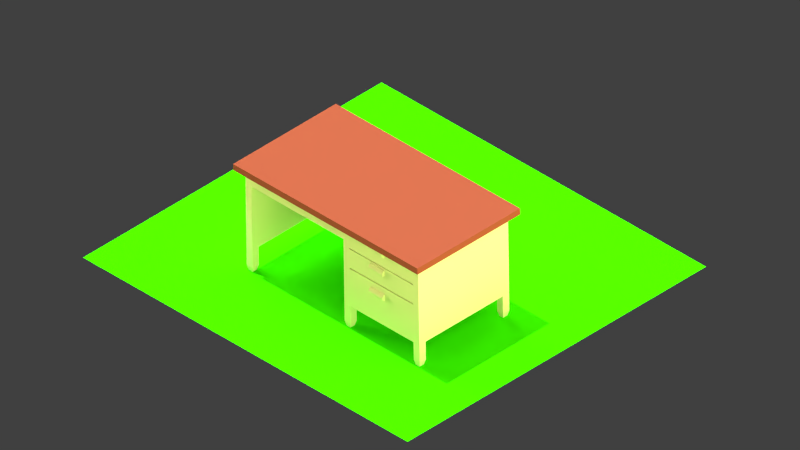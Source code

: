 # Source: Table.blend  (saved by Blender 2.74.0; exported with 4.5.12 LTS)
import bpy
from mathutils import Matrix  # noqa: F401  (used for matrix-valued properties, if any)

bpy.ops.wm.read_factory_settings(use_empty=True)
scene = bpy.context.scene
scene.name = 'Scene'

# ---- collections
col_collection_1 = bpy.data.collections.new('Collection 1'); scene.collection.children.link(col_collection_1)

# ---- materials (node trees are filled in below, after node groups)
mat_emission_right = bpy.data.materials.new('Emission Right')
mat_emission_right.alpha_threshold = 0.0
mat_emission_right.roughness = 0.5
mat_emission_left = bpy.data.materials.new('Emission Left')
mat_emission_left.alpha_threshold = 0.0
mat_emission_left.roughness = 0.5
mat_grass_new_001 = bpy.data.materials.new('Grass_New.001')
mat_grass_new_001.alpha_threshold = 0.0
mat_grass_new_001.roughness = 0.5
mat_material_005 = bpy.data.materials.new('Material.005')
mat_material_005.alpha_threshold = 0.0
mat_material_005.diffuse_color = (0.3185, 0.07909, 0.05091, 1.0)
mat_material_005.roughness = 0.5
mat_table_grey = bpy.data.materials.new('Table Grey')
mat_table_grey.alpha_threshold = 0.0
mat_table_grey.roughness = 0.5

# ---- material node trees
mat_emission_right.use_nodes = True; mat_emission_right.node_tree.nodes.clear()
_N = mat_emission_right.node_tree.nodes; _L = mat_emission_right.node_tree.links
n0 = _N.new('ShaderNodeOutputMaterial'); n0.name = 'Material Output'; n0.location = (300, 300)
n1 = _N.new('ShaderNodeEmission'); n1.name = 'Emission'; n1.location = (110, 300)
n1.inputs[0].default_value = (1.0, 0.9433, 0.3736, 1.0)
n1.inputs[1].default_value = 2.5
_L.new(n1.outputs[0], n0.inputs[0])
n0.is_active_output = True
mat_emission_left.use_nodes = True; mat_emission_left.node_tree.nodes.clear()
_N = mat_emission_left.node_tree.nodes; _L = mat_emission_left.node_tree.links
n0 = _N.new('ShaderNodeOutputMaterial'); n0.name = 'Material Output'; n0.location = (300, 300)
n1 = _N.new('ShaderNodeEmission'); n1.name = 'Emission'; n1.location = (110, 300)
n1.inputs[0].default_value = (1.0, 0.943, 0.374, 1.0)
n1.inputs[1].default_value = 12.0
_L.new(n1.outputs[0], n0.inputs[0])
n0.is_active_output = True
mat_grass_new_001.use_nodes = True; mat_grass_new_001.node_tree.nodes.clear()
_N = mat_grass_new_001.node_tree.nodes; _L = mat_grass_new_001.node_tree.links
n0 = _N.new('ShaderNodeOutputMaterial'); n0.name = 'Material Output'; n0.location = (300, 300)
n1 = _N.new('ShaderNodeBsdfDiffuse'); n1.name = 'Diffuse BSDF'; n1.location = (100, 300)
n1.inputs[0].default_value = (0.04028, 0.8, 0.0, 1.0)
_L.new(n1.outputs[0], n0.inputs[0])
n0.is_active_output = True
mat_table_grey.use_nodes = True; mat_table_grey.node_tree.nodes.clear()
_N = mat_table_grey.node_tree.nodes; _L = mat_table_grey.node_tree.links
n0 = _N.new('ShaderNodeOutputMaterial'); n0.name = 'Material Output'; n0.location = (300, 300)
n1 = _N.new('ShaderNodeBsdfDiffuse'); n1.name = 'Diffuse BSDF'; n1.location = (10, 300)
n1.inputs[0].default_value = (0.7702, 0.8, 0.4969, 1.0)
_L.new(n1.outputs[0], n0.inputs[0])
n0.is_active_output = True

# ---- world
world_world = bpy.data.worlds.new('World'); scene.world = world_world
world_world.color = (0.05088, 0.05088, 0.05088)
world_world.use_sun_shadow = False
world_world.sun_shadow_jitter_overblur = 0.0
world_world.cycles.sampling_method = 'MANUAL'
world_world.cycles.sample_map_resolution = 256

# ---- cameras
cam_camera_000 = bpy.data.cameras.new('Camera.000')
cam_camera_000.type = 'ORTHO'
cam_camera_000.clip_end = 100.0
cam_camera_000.lens = 35.0
cam_camera_000.sensor_width = 32.0
cam_camera_000.sensor_height = 18.0
cam_camera_000.ortho_scale = 14.3
cam_camera_000.display_size = 2.0
cam_camera_000.show_limits = True
cam_camera_000.show_mist = True
cam_camera_000.show_safe_areas = True
cam_camera_000.show_name = True
cam_camera_000.show_sensor = True
cam_camera_000.dof.focus_distance = 2.0

# ---- lights
light_sun = bpy.data.lights.new('Sun', 'SUN')
light_sun.transmission_factor = 0.0
light_sun.angle = 0.0
light_sun.energy = 1.0
light_sun.shadow_buffer_clip_start = 0.5
light_sun.shadow_cascade_max_distance = 1000.0
light_sun.cycles.use_multiple_importance_sampling = False
light_sun.use_nodes = True; light_sun.node_tree.nodes.clear()
_N = light_sun.node_tree.nodes; _L = light_sun.node_tree.links
n0 = _N.new('ShaderNodeOutputLight'); n0.name = 'Lamp Output'; n0.location = (300, 300)
n1 = _N.new('ShaderNodeAddShader'); n1.name = 'Add Shader'; n1.location = (110, 300)
n2 = _N.new('ShaderNodeEmission'); n2.name = 'Emission'; n2.location = (-80, 300)
n2.inputs[0].default_value = (0.8, 0.8, 0.8, 1.0)
n2.inputs[1].default_value = 5.0
n3 = _N.new('ShaderNodeVolumeAbsorption'); n3.name = 'Volume Absorption'; n3.location = (-80, 300)
n3.inputs[1].default_value = 10.0
_L.new(n1.outputs[0], n0.inputs[0])
_L.new(n2.outputs[0], n1.inputs[0])
_L.new(n3.outputs[0], n1.inputs[1])
n0.is_active_output = True

# ---- meshes
me_mesh_010 = bpy.data.meshes.new('Mesh.010')
me_mesh_010.from_pydata([(-24.32, 6.866, 23.33), (24.32, 6.866, 23.33), (-24.32, -6.866, -23.33), (24.32, -6.866, -23.33)], [], [(0, 1, 3, 2)])
me_mesh_010.materials.append(mat_emission_right)
me_mesh_010.use_remesh_preserve_volume = False
me_mesh_010.use_remesh_preserve_attributes = False
me_mesh_010.use_mirror_vertex_groups = False
me_mesh_010.update()
me_mesh_009 = bpy.data.meshes.new('Mesh.009')
me_mesh_009.from_pydata([(-24.32, 6.866, 23.33), (24.32, 6.866, 23.33), (-24.32, -6.866, -23.33), (24.32, -6.866, -23.33)], [], [(0, 1, 3, 2)])
me_mesh_009.materials.append(mat_emission_left)
me_mesh_009.use_remesh_preserve_volume = False
me_mesh_009.use_remesh_preserve_attributes = False
me_mesh_009.use_mirror_vertex_groups = False
me_mesh_009.update()
me_plane_001 = bpy.data.meshes.new('Plane.001')
me_plane_001.from_pydata([(-1.0, -1.444, 0.0), (1.247, -1.444, 0.0), (-1.0, 1.0, 0.0), (1.247, 1.0, 0.0)], [], [(0, 1, 3, 2)])
me_plane_001.materials.append(mat_grass_new_001)
me_plane_001.use_remesh_preserve_volume = False
me_plane_001.use_remesh_preserve_attributes = False
me_plane_001.use_mirror_vertex_groups = False
me_plane_001.update()
me_mesh_008 = bpy.data.meshes.new('Mesh.008')
me_mesh_008.from_pydata([(-24.32, 6.866, 23.33), (24.32, 6.866, 23.33), (-24.32, -6.866, -23.33), (24.32, -6.866, -23.33)], [], [(0, 1, 3, 2)])
me_mesh_008.materials.append(mat_emission_right)
me_mesh_008.use_remesh_preserve_volume = False
me_mesh_008.use_remesh_preserve_attributes = False
me_mesh_008.use_mirror_vertex_groups = False
me_mesh_008.update()
me_cube_031 = bpy.data.meshes.new('Cube.031')
me_cube_031.from_pydata([(-1.0, -1.795, 0.7974), (-1.0, -1.795, 0.9005), (-1.0, 1.795, 0.7974), (-1.0, 1.795, 0.9005), (1.0, -1.795, 0.7974), (1.0, -1.795, 0.9005), (1.0, 1.795, 0.7974), (1.0, 1.795, 0.9005), (-1.0, 0.0, 0.9005), (-1.0, 0.0, 0.7974), (1.0, 0.0, 0.9005), (1.0, 0.0, 0.7974), (-1.0, -0.8976, 0.7974), (1.0, -0.8976, 0.9005), (-1.0, -0.8976, 0.9005), (1.0, -0.8976, 0.7974), (0.0, 1.795, 0.9005), (0.0, 1.795, 0.7974), (0.0, -1.795, 0.9005), (0.0, -1.795, 0.7974), (0.0, 0.0, 0.9005), (0.0, 0.0, 0.7974), (0.0, -0.8976, 0.7974), (0.0, -0.8976, 0.9005), (-1.0, -1.346, 0.7974), (1.0, -1.346, 0.9005), (-1.0, -1.346, 0.9005), (1.0, -1.346, 0.7974), (0.0, -1.346, 0.9005), (0.0, -1.346, 0.7974), (-1.0, -1.571, 0.7974), (1.0, -1.571, 0.9005), (0.0, -1.571, 0.9005), (0.0, -1.571, 0.7974), (-1.0, -1.571, 0.9005), (1.0, -1.571, 0.7974), (-1.0, 0.8976, 0.9005), (1.0, 0.8976, 0.7974), (-1.0, 0.8976, 0.7974), (1.0, 0.8976, 0.9005), (0.0, 0.8976, 0.9005), (0.0, 0.8976, 0.7974), (-1.0, 1.346, 0.9005), (1.0, 1.346, 0.7974), (-1.0, 1.346, 0.7974), (1.0, 1.346, 0.9005), (0.0, 1.346, 0.9005), (0.0, 1.346, 0.7974), (-1.0, 1.571, 0.9005), (1.0, 1.571, 0.7974), (-1.0, 1.571, 0.7974), (1.0, 1.571, 0.9005), (0.0, 1.571, 0.9005), (0.0, 1.571, 0.7974), (-0.5, 1.795, 0.7974), (-0.5, -1.795, 0.9005), (-0.5, 0.0, 0.9005), (-0.5, -0.8976, 0.9005), (-0.5, 1.795, 0.9005), (-0.5, -1.795, 0.7974), (-0.5, 0.0, 0.7974), (-0.5, -0.8976, 0.7974), (-0.5, -1.346, 0.7974), (-0.5, -1.346, 0.9005), (-0.5, -1.571, 0.9005), (-0.5, -1.571, 0.7974), (-0.5, 0.8976, 0.7974), (-0.5, 0.8976, 0.9005), (-0.5, 1.346, 0.7974), (-0.5, 1.346, 0.9005), (-0.5, 1.571, 0.7974), (-0.5, 1.571, 0.9005), (-0.75, 1.795, 0.7974), (-0.75, -1.795, 0.9005), (-0.75, 0.0, 0.9005), (-0.75, -0.8976, 0.9005), (-0.75, -1.346, 0.9005), (-0.75, -1.571, 0.9005), (-0.75, 0.8976, 0.9005), (-0.75, 1.346, 0.9005), (-0.75, 1.571, 0.9005), (-0.75, 1.795, 0.9005), (-0.75, -1.795, 0.7974), (-0.75, 0.0, 0.7974), (-0.75, -0.8976, 0.7974), (-0.75, -1.346, 0.7974), (-0.75, -1.571, 0.7974), (-0.75, 0.8976, 0.7974), (-0.75, 1.346, 0.7974), (-0.75, 1.571, 0.7974), (0.5, 1.795, 0.9005), (0.5, -1.795, 0.7974), (0.5, 0.0, 0.7974), (0.5, -0.8976, 0.7974), (0.5, 1.795, 0.7974), (0.5, -1.795, 0.9005), (0.5, 0.0, 0.9005), (0.5, -0.8976, 0.9005), (0.5, -1.346, 0.9005), (0.5, -1.346, 0.7974), (0.5, -1.571, 0.7974), (0.5, -1.571, 0.9005), (0.5, 0.8976, 0.9005), (0.5, 0.8976, 0.7974), (0.5, 1.346, 0.9005), (0.5, 1.346, 0.7974), (0.5, 1.571, 0.9005), (0.5, 1.571, 0.7974), (0.75, 1.795, 0.9005), (0.75, -1.795, 0.7974), (0.75, 0.0, 0.7974), (0.75, -0.8976, 0.7974), (0.75, -1.346, 0.7974), (0.75, -1.571, 0.7974), (0.75, 0.8976, 0.7974), (0.75, 1.346, 0.7974), (0.75, 1.571, 0.7974), (0.75, 1.795, 0.7974), (0.75, -1.795, 0.9005), (0.75, 0.0, 0.9005), (0.75, -0.8976, 0.9005), (0.75, -1.346, 0.9005), (0.75, -1.571, 0.9005), (0.75, 0.8976, 0.9005), (0.75, 1.346, 0.9005), (0.75, 1.571, 0.9005), (-0.875, 1.795, 0.7974), (-0.875, -1.795, 0.9005), (-0.875, 0.0, 0.9005), (-0.875, -0.8976, 0.9005), (-0.875, -1.346, 0.9005), (-0.875, -1.571, 0.9005), (-0.875, 0.8976, 0.9005), (-0.875, 1.346, 0.9005), (-0.875, 1.571, 0.9005), (-0.875, 1.795, 0.9005), (-0.875, -1.795, 0.7974), (-0.875, 0.0, 0.5639), (-0.875, -0.8976, -0.5127), (-0.875, -1.346, -0.5127), (-0.875, -1.571, -0.5127), (-0.875, 0.8976, 0.5639), (-0.875, 1.346, 0.5639), (-0.875, 1.571, 0.7974), (0.875, 1.795, 0.9005), (0.875, -1.795, 0.7974), (0.875, 0.0, 0.7974), (0.875, -0.8976, 0.7974), (0.875, -1.346, 0.7974), (0.875, -1.571, 0.7974), (0.875, 0.8976, 0.7974), (0.875, 1.346, 0.7974), (0.875, 1.571, 0.7974), (0.875, 1.795, 0.7974), (0.875, -1.795, 0.9005), (0.875, 0.0, 0.9005), (0.875, -0.8976, 0.9005), (0.875, -1.346, 0.9005), (0.875, -1.571, 0.9005), (0.875, 0.8976, 0.9005), (0.875, 1.346, 0.9005), (0.875, 1.571, 0.9005), (-1.0, 1.683, 0.9005), (1.0, 1.683, 0.7974), (-1.0, 1.683, 0.7974), (1.0, 1.683, 0.9005), (0.0, 1.683, 0.9005), (0.0, 1.683, -0.5127), (-0.5, 1.683, -0.5127), (-0.5, 1.683, 0.9005), (-0.75, 1.683, -0.5127), (-0.75, 1.683, 0.9005), (0.5, 1.683, 0.9005), (0.5, 1.683, -0.5127), (0.75, 1.683, 0.9005), (0.75, 1.683, -0.5127), (-0.875, 1.683, 0.7974), (-0.875, 1.683, 0.9005), (0.875, 1.683, 0.9005), (0.875, 1.683, 0.7974), (-1.0, -1.683, 0.7974), (1.0, -1.683, 0.9005), (0.0, -1.683, 0.9005), (0.0, -1.683, 0.7974), (-1.0, -1.683, 0.9005), (1.0, -1.683, 0.7974), (-0.5, -1.683, 0.7974), (-0.5, -1.683, 0.9005), (-0.75, -1.683, 0.7974), (-0.75, -1.683, 0.9005), (0.5, -1.683, 0.9005), (0.5, -1.683, 0.7974), (0.75, -1.683, 0.9005), (0.75, -1.683, 0.7974), (-0.875, -1.683, 0.7974), (-0.875, -1.683, 0.9005), (0.875, -1.683, 0.9005), (0.875, -1.683, 0.7974), (-1.0, -0.4488, 0.9005), (1.0, -0.4488, 0.7974), (-1.0, -0.4488, 0.7974), (1.0, -0.4488, 0.9005), (0.0, -0.4488, 0.7974), (0.0, -0.4488, 0.9005), (-0.5, -0.4488, 0.7974), (-0.5, -0.4488, 0.9005), (-0.75, -0.4488, 0.7974), (-0.75, -0.4488, 0.9005), (0.5, -0.4488, 0.9005), (0.5, -0.4488, 0.7974), (0.75, -0.4488, 0.9005), (0.75, -0.4488, 0.7974), (-0.875, -0.4488, 0.7974), (-0.875, -0.4488, 0.9005), (0.875, -0.4488, 0.9005), (0.875, -0.4488, 0.7974), (-1.0, -0.2244, 0.9005), (1.0, -0.2244, 0.7974), (-1.0, -0.2244, 0.7974), (1.0, -0.2244, 0.9005), (0.0, -0.2244, 0.7974), (0.0, -0.2244, 0.9005), (-0.5, -0.2244, 0.7974), (-0.5, -0.2244, 0.9005), (-0.75, -0.2244, 0.7974), (-0.75, -0.2244, 0.9005), (0.5, -0.2244, 0.9005), (0.5, -0.2244, 0.7974), (0.75, -0.2244, 0.9005), (0.75, -0.2244, 0.7974), (-0.875, -0.2244, 0.7974), (-0.875, -0.2244, 0.9005), (0.875, -0.2244, 0.9005), (0.875, -0.2244, 0.7974), (-1.0, -0.3366, 0.7974), (1.0, -0.3366, 0.9005), (0.0, -0.3366, 0.7974), (0.0, -0.3366, 0.9005), (-0.5, -0.3366, 0.7974), (-0.5, -0.3366, 0.9005), (-0.75, -0.3366, 0.7974), (-0.75, -0.3366, 0.9005), (0.5, -0.3366, 0.9005), (0.5, -0.3366, 0.7974), (0.75, -0.3366, 0.9005), (0.75, -0.3366, 0.7974), (-0.875, -0.3366, 0.7974), (-0.875, -0.3366, 0.9005), (0.875, -0.3366, 0.9005), (0.875, -0.3366, 0.7974), (-1.0, -0.3366, 0.9005), (1.0, -0.3366, 0.7974), (-0.5, -1.571, -0.5127), (0.0, -1.571, -0.5127), (-0.5, 1.571, -0.5127), (0.0, 1.571, -0.5127), (-0.75, -1.571, -0.5127), (-0.75, 1.571, -0.5127), (-0.875, 1.571, -0.5127), (-0.75, -0.8976, -0.5127), (-0.75, -1.346, -0.5127), (-0.75, -0.4488, -0.5127), (0.5, -1.571, -0.5127), (0.5, 1.571, -0.5127), (0.75, -1.571, -0.5127), (0.75, 1.571, -0.5127), (0.75, 1.346, -0.5127), (0.75, 0.8976, -0.5127), (0.75, 0.0, -0.5127), (0.75, -1.346, -0.5127), (0.75, -0.8976, -0.5127), (0.75, -0.4488, -0.5127), (-0.875, -1.346, 0.7974), (-0.875, -1.571, 0.7974), (-0.875, 1.683, -0.5127), (-0.875, -0.4488, -0.5127), (-0.875, -0.8976, 0.7974), (0.875, 1.571, -0.5127), (0.875, 1.346, -0.5127), (0.875, 0.8976, -0.5127), (0.875, 0.0, -0.5127), (0.875, -1.346, -0.5127), (0.875, -1.571, -0.5127), (0.875, -0.8976, -0.5127), (0.875, -0.4488, -0.5127), (0.875, 1.683, -0.5127), (0.75, 1.683, 0.7974), (0.5, 1.683, 0.7974), (0.0, 1.683, 0.7974), (-0.75, 1.683, 0.7974), (-0.5, 1.683, 0.7974), (-0.875, -1.683, -0.5127), (0.875, -1.683, -0.5127), (0.75, -1.683, -0.5127), (0.5, -1.683, -0.5127), (0.0, -1.683, -0.5127), (-0.75, -1.683, -0.5127), (-0.5, -1.683, -0.5127), (-0.75, -0.3366, -0.5127), (0.75, -0.3366, -0.5127), (-0.875, -0.3366, -0.5127), (0.875, -0.3366, -0.5127), (0.75, -0.2244, -0.5127), (0.875, -0.2244, -0.5127), (0.5, -0.2244, -0.5127), (0.0, -0.2244, -0.5127), (-0.875, -0.2244, -0.5127), (-0.75, -0.2244, -0.5127), (-0.5, -0.2244, -0.5127), (-0.5, -0.3366, -0.5127), (0.0, -0.3366, -0.5127), (0.5, -0.3366, -0.5127), (-0.875, -1.571, -0.8119), (-0.75, -1.571, -0.8119), (-0.75, 1.683, -0.8119), (-0.75, 1.571, -0.8119), (0.75, 1.683, -0.8119), (0.75, 1.571, -0.8119), (0.75, -1.571, -0.8119), (0.875, -1.571, -0.8119), (0.875, 1.571, -0.8119), (-0.75, -1.683, -0.8119), (0.75, -1.683, -0.8119), (-0.75, -0.2244, -0.8119), (-0.75, -0.3366, -0.8119), (-0.875, -0.3366, -0.8119), (-0.875, 1.571, -0.8119), (-0.875, 1.683, -0.8119), (0.875, 1.683, -0.8119), (-0.875, -1.683, -0.8119), (0.875, -1.683, -0.8119), (-0.875, -0.2244, -0.8119), (-0.853, -1.593, -0.9005), (-0.772, -1.593, -0.9005), (-0.772, 1.661, -0.9005), (-0.772, 1.593, -0.9005), (0.772, 1.661, -0.9005), (0.772, 1.593, -0.9005), (0.772, -1.593, -0.9005), (0.853, -1.593, -0.9005), (0.853, 1.593, -0.9005), (-0.772, -1.661, -0.9005), (0.772, -1.661, -0.9005), (-0.772, -0.2464, -0.9005), (-0.772, -0.3146, -0.9005), (-0.853, -0.3146, -0.9005), (-0.853, 1.593, -0.9005), (-0.853, 1.661, -0.9005), (0.853, 1.661, -0.9005), (-0.853, -1.661, -0.9005), (0.853, -1.661, -0.9005), (-0.853, -0.2464, -0.9005), (-0.5, 1.571, 0.1423), (0.0, 1.571, 0.1423), (-0.75, 1.571, 0.1423), (-0.875, 1.571, 0.1423), (0.5, 1.571, 0.1423), (0.75, 1.571, 0.1423), (0.75, 1.346, 0.1423), (0.75, 0.8976, 0.1423), (0.75, 0.0, 0.1423), (-0.875, -1.346, 0.1423), (-0.875, -1.571, 0.1423), (-0.875, 1.683, 0.1423), (-0.875, -0.4488, 0.1423), (-0.8401, -0.8976, 0.1423), (0.875, 1.346, 0.1423), (0.875, 1.571, 0.1423), (0.875, 0.8976, 0.1423), (0.875, 0.0, 0.1423), (0.875, -1.571, 0.1423), (0.875, -1.346, 0.1423), (0.875, -0.8976, 0.1423), (0.875, -0.4488, 0.1423), (0.875, 1.683, 0.1423), (0.75, 1.683, 0.1423), (0.5, 1.683, 0.1423), (0.0, 1.683, 0.1423), (-0.75, 1.683, 0.1423), (-0.5, 1.683, 0.1423), (-0.875, -1.683, 0.1423), (0.875, -1.683, 0.1423), (0.75, -1.683, 0.1423), (0.5, -1.683, 0.1423), (0.0, -1.683, 0.1423), (-0.75, -1.683, 0.1423), (-0.5, -1.683, 0.1423), (-0.875, -0.3366, 0.1423), (0.875, -0.3366, 0.1423), (0.75, -0.2244, 0.1423), (0.875, -0.2244, 0.1423), (0.5, -0.2244, 0.1423), (0.0, -0.2244, 0.1423), (-0.75, -0.2244, 0.1423), (-0.875, -0.2244, 0.1423), (-0.5, -0.2244, 0.1423), (0.0, 1.571, 0.4698), (0.5, 1.571, 0.4698), (0.75, 1.571, 0.4698), (0.75, 1.346, 0.4698), (0.75, 0.8976, 0.4698), (0.75, 0.0, 0.4698), (-0.875, -1.571, 0.4698), (-0.8401, -0.8976, 0.4698), (0.875, 1.571, 0.4698), (0.875, -1.346, 0.4698), (0.875, -0.8976, 0.4698), (0.875, -0.4488, 0.4698), (0.875, 1.683, 0.4698), (0.75, 1.683, 0.4698), (0.5, 1.683, 0.4698), (0.0, 1.683, 0.4698), (-0.875, -1.683, 0.4698), (-0.75, -1.683, 0.4698), (-0.5, -1.683, 0.4698), (0.875, -0.3366, 0.4698), (0.75, -0.2244, 0.4698), (0.5, -0.2244, 0.4698), (0.0, -0.2244, 0.4698), (-0.875, -0.2244, 0.4698), (-0.5, 1.571, 0.4698), (-0.75, 1.571, 0.4698), (-0.875, 1.571, 0.4698), (-0.875, -1.346, 0.4698), (-0.875, 1.683, 0.4698), (-0.875, -0.4488, 0.4698), (0.875, 1.346, 0.4698), (0.875, 0.8976, 0.4698), (0.875, 0.0, 0.4698), (0.875, -1.571, 0.4698), (-0.75, 1.683, 0.4698), (-0.5, 1.683, 0.4698), (0.875, -1.683, 0.4698), (0.75, -1.683, 0.4698), (0.5, -1.683, 0.4698), (0.0, -1.683, 0.4698), (-0.875, -0.3366, 0.4698), (0.875, -0.2244, 0.4698), (-0.75, -0.2244, 0.4698), (-0.5, -0.2244, 0.4698), (-0.5, 1.571, -0.1852), (-0.75, 1.571, -0.1852), (-0.875, 1.571, -0.1852), (-0.875, -1.346, -0.1852), (-0.875, 1.683, -0.1852), (-0.875, -0.4488, -0.1852), (0.875, 1.346, -0.1852), (0.875, 0.8976, -0.1852), (0.875, 0.0, -0.1852), (0.875, -1.571, -0.1852), (-0.75, 1.683, -0.1852), (-0.5, 1.683, -0.1852), (0.875, -1.683, -0.1852), (0.75, -1.683, -0.1852), (0.5, -1.683, -0.1852), (0.0, -1.683, -0.1852), (-0.875, -0.3366, -0.1852), (0.875, -0.2244, -0.1852), (-0.75, -0.2244, -0.1852), (-0.5, -0.2244, -0.1852), (0.0, 1.571, -0.1852), (0.5, 1.571, -0.1852), (0.75, 1.571, -0.1852), (0.75, 1.346, -0.1852), (0.75, 0.8976, -0.1852), (0.75, 0.0, -0.1852), (-0.875, -1.571, -0.1852), (-0.875, -0.8976, -0.1852), (0.875, 1.571, -0.1852), (0.875, -1.346, -0.1852), (0.875, -0.8976, -0.1852), (0.875, -0.4488, -0.1852), (0.875, 1.683, -0.1852), (0.75, 1.683, -0.1852), (0.5, 1.683, -0.1852), (0.0, 1.683, -0.1852), (-0.875, -1.683, -0.1852), (-0.75, -1.683, -0.1852), (-0.5, -1.683, -0.1852), (0.875, -0.3366, -0.1852), (0.75, -0.2244, -0.1852), (0.5, -0.2244, -0.1852), (0.0, -0.2244, -0.1852), (-0.875, -0.2244, -0.1852), (-0.875, 1.571, 0.5639), (-0.75, 1.571, 0.5639), (-0.75, 0.8976, 0.5639), (-0.75, 0.0, 0.5639), (-0.75, 1.346, 0.5639), (-0.875, 1.346, 0.7974), (-0.875, 0.8976, 0.7974), (-0.875, 0.0, 0.7974), (-0.75, -0.2244, 0.5639), (-0.875, -0.2244, 0.5639), (0.0, 1.571, 0.1164), (0.5, 1.571, 0.1164), (0.75, 1.571, 0.1164), (0.75, 1.346, 0.1164), (0.75, 0.8976, 0.1164), (0.75, 0.0, 0.1164), (-0.875, -1.571, 0.1164), (-0.8401, -0.8976, 0.1164), (0.875, 1.571, 0.1164), (0.875, -1.346, 0.1164), (0.875, -0.8976, 0.1164), (0.875, -0.4488, 0.1164), (0.875, 1.683, 0.1164), (0.75, 1.683, 0.1164), (0.5, 1.683, 0.1164), (0.0, 1.683, 0.1164), (-0.875, -1.683, 0.1164), (-0.75, -1.683, 0.1164), (-0.5, -1.683, 0.1164), (0.875, -0.3366, 0.1164), (0.75, -0.2244, 0.1164), (0.5, -0.2244, 0.1164), (0.0, -0.2244, 0.1164), (-0.875, -0.2244, 0.1164), (-0.5, 1.571, 0.1164), (-0.75, 1.571, 0.1164), (-0.875, 1.571, 0.1164), (-0.875, -1.346, 0.1164), (-0.875, 1.683, 0.1164), (-0.875, -0.4488, 0.1164), (0.875, 1.346, 0.1164), (0.875, 0.8976, 0.1164), (0.875, 0.0, 0.1164), (0.875, -1.571, 0.1164), (-0.75, 1.683, 0.1164), (-0.5, 1.683, 0.1164), (0.875, -1.683, 0.1164), (0.75, -1.683, 0.1164), (0.5, -1.683, 0.1164), (0.0, -1.683, 0.1164), (-0.875, -0.3366, 0.1164), (0.875, -0.2244, 0.1164), (-0.75, -0.2244, 0.1164), (-0.5, -0.2244, 0.1164), (-0.5, 1.571, 0.4472), (-0.75, 1.571, 0.4472), (-0.875, 1.571, 0.4472), (-0.875, -1.346, 0.4472), (-0.875, 1.683, 0.4472), (-0.875, -0.4488, 0.4472), (0.875, 1.346, 0.4472), (0.875, 0.8976, 0.4472), (0.875, 0.0, 0.4472), (0.875, -1.571, 0.4472), (-0.75, 1.683, 0.4472), (-0.5, 1.683, 0.4472), (0.875, -1.683, 0.4472), (0.75, -1.683, 0.4472), (0.5, -1.683, 0.4472), (0.0, -1.683, 0.4472), (-0.875, -0.3366, 0.4472), (0.875, -0.2244, 0.4472), (-0.75, -0.2244, 0.4472), (-0.5, -0.2244, 0.4472), (0.0, 1.571, 0.4472), (0.5, 1.571, 0.4472), (0.75, 1.571, 0.4472), (0.75, 1.346, 0.4472), (0.75, 0.8976, 0.4472), (0.75, 0.0, 0.4472), (-0.875, -1.571, 0.4472), (-0.8401, -0.8976, 0.4472), (0.875, 1.571, 0.4472), (0.875, -1.346, 0.4472), (0.875, -0.8976, 0.4472), (0.875, -0.4488, 0.4472), (0.875, 1.683, 0.4472), (0.75, 1.683, 0.4472), (0.5, 1.683, 0.4472), (0.0, 1.683, 0.4472), (-0.875, -1.683, 0.4472), (-0.75, -1.683, 0.4472), (-0.5, -1.683, 0.4472), (0.875, -0.3366, 0.4472), (0.75, -0.2244, 0.4472), (0.5, -0.2244, 0.4472), (0.0, -0.2244, 0.4472), (-0.875, -0.2244, 0.4472), (0.0, 1.571, 0.773), (0.5, 1.571, 0.773), (0.75, 1.571, 0.773), (0.75, 1.346, 0.773), (0.75, 0.8976, 0.773), (0.75, 0.0, 0.773), (-0.875, -1.571, 0.762), (-0.8401, -0.8976, 0.762), (0.875, 1.571, 0.762), (0.875, -1.346, 0.762), (0.875, -0.8976, 0.762), (0.875, -0.4488, 0.762), (0.875, 1.683, 0.762), (0.75, 1.683, 0.762), (0.5, 1.683, 0.762), (0.0, 1.683, 0.762), (-0.875, -1.683, 0.762), (-0.75, -1.683, 0.762), (-0.5, -1.683, 0.762), (0.875, -0.3366, 0.762), (0.75, -0.2244, 0.773), (0.5, -0.2244, 0.773), (0.0, -0.2244, 0.773), (-0.875, -0.2244, 0.762), (-0.5, 1.571, 0.773), (-0.75, 1.571, 0.773), (-0.875, 1.571, 0.762), (-0.875, -1.346, 0.762), (-0.875, 1.683, 0.762), (-0.875, -0.4488, 0.762), (0.875, 1.346, 0.762), (0.875, 0.8976, 0.762), (0.875, 0.0, 0.762), (0.875, -1.571, 0.762), (-0.75, 1.683, 0.762), (-0.5, 1.683, 0.762), (0.875, -1.683, 0.762), (0.75, -1.683, 0.762), (0.5, -1.683, 0.762), (0.0, -1.683, 0.762), (-0.875, -0.3366, 0.762), (0.875, -0.2244, 0.762), (-0.75, -0.2244, 0.773), (-0.5, -0.2244, 0.773), (-0.8401, -1.571, 0.4472), (-0.8401, -1.571, 0.4698), (-0.8401, -0.4488, 0.4698), (-0.8401, -0.3366, 0.4698), (-0.8401, -1.346, 0.4698), (-0.875, -0.8976, 0.4698), (-0.8401, -0.3366, 0.4472), (-0.8401, -1.346, 0.4472), (-0.875, -0.8976, 0.4472), (-0.8401, -0.4488, 0.4472), (-0.8401, -1.571, 0.1164), (-0.8401, -1.571, 0.1423), (-0.8401, -0.4488, 0.1423), (-0.8401, -0.3366, 0.1423), (-0.8401, -1.346, 0.1423), (-0.875, -0.8976, 0.1423), (-0.8401, -0.3366, 0.1164), (-0.8401, -1.346, 0.1164), (-0.875, -0.8976, 0.1164), (-0.8401, -0.4488, 0.1164), (-0.8401, -1.346, 0.7974), (-0.8401, -1.571, 0.7974), (-0.8401, -0.4488, 0.7974), (-0.8401, -0.8976, 0.7974), (-0.8401, -0.3366, 0.7974), (-0.8401, -1.571, 0.762), (-0.8401, -0.3366, 0.762), (-0.8401, -0.4488, 0.762), (-0.8401, -1.346, 0.762), (-0.875, -0.8976, 0.762), (-0.5, 1.571, -0.4568), (-0.75, 1.571, -0.4568), (-0.875, 1.571, -0.4568), (-0.875, -1.346, -0.4568), (-0.875, 1.683, -0.4568), (-0.875, -0.4488, -0.4568), (0.875, 1.346, -0.4568), (0.875, 0.8976, -0.4568), (0.875, 0.0, -0.4568), (0.875, -1.571, -0.4568), (-0.75, 1.683, -0.4568), (-0.5, 1.683, -0.4568), (0.875, -1.683, -0.4568), (0.75, -1.683, -0.4568), (0.5, -1.683, -0.4568), (0.0, -1.683, -0.4568), (-0.875, -0.3366, -0.4568), (0.875, -0.2244, -0.4568), (-0.75, -0.2244, -0.4568), (-0.5, -0.2244, -0.4568), (0.0, 1.571, -0.4568), (0.5, 1.571, -0.4568), (0.75, 1.571, -0.4568), (0.75, 1.346, -0.4568), (0.75, 0.8976, -0.4568), (0.75, 0.0, -0.4568), (-0.875, -1.571, -0.4568), (-0.875, -0.8976, -0.4568), (0.875, 1.571, -0.4568), (0.875, -1.346, -0.4568), (0.875, -0.8976, -0.4568), (0.875, -0.4488, -0.4568), (0.875, 1.683, -0.4568), (0.75, 1.683, -0.4568), (0.5, 1.683, -0.4568), (0.0, 1.683, -0.4568), (-0.875, -1.683, -0.4568), (-0.75, -1.683, -0.4568), (-0.5, -1.683, -0.4568), (0.875, -0.3366, -0.4568), (0.75, -0.2244, -0.4568), (0.5, -0.2244, -0.4568), (0.0, -0.2244, -0.4568), (-0.875, -0.2244, -0.4568), (0.3356, 1.571, -0.5127), (0.3356, 1.346, -0.5127), (0.3356, 0.8976, -0.5127), (0.3356, 0.0, -0.5127), (0.3356, -0.2244, -0.5127), (0.3356, 1.571, -0.4568), (0.3356, -0.2244, -0.4568), (0.3356, 0.0, -0.4568), (0.3356, 0.8976, -0.4568), (0.3356, 1.346, -0.4568), (-0.9241, -1.019, -0.03382), (-0.9241, -0.7495, -0.03382), (-0.9231, -1.019, -0.04408), (-0.9231, -0.7495, -0.04408), (-0.9201, -1.019, -0.05395), (-0.9201, -0.7495, -0.05395), (-0.9152, -1.019, -0.06304), (-0.9152, -0.7495, -0.06304), (-0.9087, -1.019, -0.07101), (-0.9087, -0.7495, -0.07101), (-0.9007, -1.019, -0.07756), (-0.9007, -0.7495, -0.07756), (-0.8916, -1.019, -0.08242), (-0.8916, -0.7495, -0.08242), (-0.8818, -1.019, -0.08541), (-0.8818, -0.7495, -0.08541), (-0.8715, -1.019, -0.08642), (-0.8715, -0.7495, -0.08642), (-0.8612, -1.019, -0.08541), (-0.8612, -0.7495, -0.08541), (-0.8514, -1.019, -0.08242), (-0.8514, -0.7495, -0.08242), (-0.8423, -1.019, -0.07756), (-0.8423, -0.7495, -0.07756), (-0.8343, -1.019, -0.07101), (-0.8343, -0.7495, -0.07101), (-0.8278, -1.019, -0.06304), (-0.8278, -0.7495, -0.06304), (-0.8229, -1.019, -0.05395), (-0.8229, -0.7495, -0.05395), (-0.8199, -1.019, -0.04408), (-0.8199, -0.7495, -0.04408), (-0.8189, -1.019, -0.03382), (-0.8189, -0.7495, -0.03382), (-0.8199, -1.019, -0.02356), (-0.8199, -0.7495, -0.02356), (-0.8229, -1.019, -0.01369), (-0.8229, -0.7495, -0.01369), (-0.8278, -1.019, -0.004598), (-0.8278, -0.7495, -0.004598), (-0.8343, -1.019, 0.003373), (-0.8343, -0.7495, 0.003373), (-0.8423, -1.019, 0.009915), (-0.8423, -0.7495, 0.009915), (-0.8514, -1.019, 0.01478), (-0.8514, -0.7495, 0.01478), (-0.8612, -1.019, 0.01777), (-0.8612, -0.7495, 0.01777), (-0.8715, -1.019, 0.01878), (-0.8715, -0.7495, 0.01878), (-0.8818, -1.019, 0.01777), (-0.8818, -0.7495, 0.01777), (-0.8916, -1.019, 0.01478), (-0.8916, -0.7495, 0.01478), (-0.9007, -1.019, 0.009914), (-0.9007, -0.7495, 0.009914), (-0.9087, -1.019, 0.003373), (-0.9087, -0.7495, 0.003373), (-0.9152, -1.019, -0.004598), (-0.9152, -0.7495, -0.004598), (-0.9201, -1.019, -0.01369), (-0.9201, -0.7495, -0.01369), (-0.9231, -1.019, -0.02356), (-0.9231, -0.7495, -0.02356), (-0.9241, -1.019, 0.6862), (-0.9241, -0.7495, 0.6862), (-0.9231, -1.019, 0.6759), (-0.9231, -0.7495, 0.6759), (-0.9201, -1.019, 0.6661), (-0.9201, -0.7495, 0.6661), (-0.9152, -1.019, 0.657), (-0.9152, -0.7495, 0.657), (-0.9087, -1.019, 0.649), (-0.9087, -0.7495, 0.649), (-0.9007, -1.019, 0.6425), (-0.9007, -0.7495, 0.6425), (-0.8916, -1.019, 0.6376), (-0.8916, -0.7495, 0.6376), (-0.8818, -1.019, 0.6346), (-0.8818, -0.7495, 0.6346), (-0.8715, -1.019, 0.6336), (-0.8715, -0.7495, 0.6336), (-0.8612, -1.019, 0.6346), (-0.8612, -0.7495, 0.6346), (-0.8514, -1.019, 0.6376), (-0.8514, -0.7495, 0.6376), (-0.8423, -1.019, 0.6425), (-0.8423, -0.7495, 0.6425), (-0.8343, -1.019, 0.649), (-0.8343, -0.7495, 0.649), (-0.8278, -1.019, 0.657), (-0.8278, -0.7495, 0.657), (-0.8229, -1.019, 0.6661), (-0.8229, -0.7495, 0.6661), (-0.8199, -1.019, 0.6759), (-0.8199, -0.7495, 0.6759), (-0.8189, -1.019, 0.6862), (-0.8189, -0.7495, 0.6862), (-0.8199, -1.019, 0.6965), (-0.8199, -0.7495, 0.6965), (-0.8229, -1.019, 0.7063), (-0.8229, -0.7495, 0.7063), (-0.8278, -1.019, 0.7154), (-0.8278, -0.7495, 0.7154), (-0.8343, -1.019, 0.7234), (-0.8343, -0.7495, 0.7234), (-0.8423, -1.019, 0.7299), (-0.8423, -0.7495, 0.7299), (-0.8514, -1.019, 0.7348), (-0.8514, -0.7495, 0.7348), (-0.8612, -1.019, 0.7378), (-0.8612, -0.7495, 0.7378), (-0.8715, -1.019, 0.7388), (-0.8715, -0.7495, 0.7388), (-0.8818, -1.019, 0.7378), (-0.8818, -0.7495, 0.7378), (-0.8916, -1.019, 0.7348), (-0.8916, -0.7495, 0.7348), (-0.9007, -1.019, 0.7299), (-0.9007, -0.7495, 0.7299), (-0.9087, -1.019, 0.7234), (-0.9087, -0.7495, 0.7234), (-0.9152, -1.019, 0.7154), (-0.9152, -0.7495, 0.7154), (-0.9201, -1.019, 0.7063), (-0.9201, -0.7495, 0.7063), (-0.9231, -1.019, 0.6965), (-0.9231, -0.7495, 0.6965), (-0.9241, -1.019, 0.3688), (-0.9241, -0.7495, 0.3688), (-0.9231, -1.019, 0.3586), (-0.9231, -0.7495, 0.3586), (-0.9201, -1.019, 0.3487), (-0.9201, -0.7495, 0.3487), (-0.9152, -1.019, 0.3396), (-0.9152, -0.7495, 0.3396), (-0.9087, -1.019, 0.3316), (-0.9087, -0.7495, 0.3316), (-0.9007, -1.019, 0.3251), (-0.9007, -0.7495, 0.3251), (-0.8916, -1.019, 0.3202), (-0.8916, -0.7495, 0.3202), (-0.8818, -1.019, 0.3172), (-0.8818, -0.7495, 0.3172), (-0.8715, -1.019, 0.3162), (-0.8715, -0.7495, 0.3162), (-0.8612, -1.019, 0.3172), (-0.8612, -0.7495, 0.3172), (-0.8514, -1.019, 0.3202), (-0.8514, -0.7495, 0.3202), (-0.8423, -1.019, 0.3251), (-0.8423, -0.7495, 0.3251), (-0.8343, -1.019, 0.3316), (-0.8343, -0.7495, 0.3316), (-0.8278, -1.019, 0.3396), (-0.8278, -0.7495, 0.3396), (-0.8229, -1.019, 0.3487), (-0.8229, -0.7495, 0.3487), (-0.8199, -1.019, 0.3586), (-0.8199, -0.7495, 0.3586), (-0.8189, -1.019, 0.3688), (-0.8189, -0.7495, 0.3688), (-0.8199, -1.019, 0.3791), (-0.8199, -0.7495, 0.3791), (-0.8229, -1.019, 0.389), (-0.8229, -0.7495, 0.389), (-0.8278, -1.019, 0.398), (-0.8278, -0.7495, 0.398), (-0.8343, -1.019, 0.406), (-0.8343, -0.7495, 0.406), (-0.8423, -1.019, 0.4126), (-0.8423, -0.7495, 0.4126), (-0.8514, -1.019, 0.4174), (-0.8514, -0.7495, 0.4174), (-0.8612, -1.019, 0.4204), (-0.8612, -0.7495, 0.4204), (-0.8715, -1.019, 0.4214), (-0.8715, -0.7495, 0.4214), (-0.8818, -1.019, 0.4204), (-0.8818, -0.7495, 0.4204), (-0.8916, -1.019, 0.4174), (-0.8916, -0.7495, 0.4174), (-0.9007, -1.019, 0.4126), (-0.9007, -0.7495, 0.4126), (-0.9087, -1.019, 0.406), (-0.9087, -0.7495, 0.406), (-0.9152, -1.019, 0.398), (-0.9152, -0.7495, 0.398), (-0.9201, -1.019, 0.389), (-0.9201, -0.7495, 0.389), (-0.9231, -1.019, 0.3791), (-0.9231, -0.7495, 0.3791)], [], [(162, 3, 2, 164), (144, 7, 6, 153), (181, 5, 4, 185), (127, 1, 0, 136), (179, 153, 6, 163), (177, 135, 3, 162), (231, 128, 8, 216), (233, 146, 11, 217), (39, 10, 11, 37), (216, 8, 9, 218), (26, 14, 12, 24), (148, 147, 15, 27), (130, 129, 14, 26), (201, 13, 15, 199), (98, 97, 23, 28), (62, 61, 22, 29), (222, 60, 21, 220), (226, 96, 20, 221), (172, 90, 16, 166), (290, 54, 17, 288), (95, 18, 19, 91), (58, 16, 17, 54), (65, 62, 29, 33), (101, 98, 28, 32), (131, 130, 26, 34), (149, 148, 27, 35), (34, 26, 24, 30), (13, 25, 27, 15), (184, 34, 30, 180), (197, 149, 35, 185), (195, 131, 34, 184), (190, 101, 32, 182), (297, 252, 253, 295), (25, 31, 35, 27), (60, 66, 41, 21), (96, 102, 40, 20), (45, 39, 37, 43), (128, 132, 36, 8), (146, 150, 37, 11), (8, 36, 38, 9), (51, 45, 43, 49), (66, 68, 47, 41), (102, 104, 46, 40), (132, 133, 42, 36), (150, 151, 43, 37), (36, 42, 44, 38), (165, 51, 49, 163), (68, 70, 53, 47), (104, 106, 52, 46), (133, 134, 48, 42), (151, 152, 49, 43), (42, 48, 50, 44), (46, 52, 71, 69), (88, 89, 70, 68), (40, 46, 69, 67), (87, 88, 68, 66), (20, 40, 67, 56), (83, 87, 66, 60), (296, 256, 252, 297), (182, 32, 64, 187), (32, 28, 63, 64), (86, 85, 62, 65), (81, 58, 54, 72), (289, 72, 54, 290), (224, 83, 60, 222), (85, 84, 61, 62), (28, 23, 57, 63), (221, 20, 56, 223), (166, 16, 58, 169), (18, 55, 59, 19), (139, 138, 259, 260), (493, 137, 487, 492), (176, 126, 72, 289), (135, 81, 72, 126), (140, 139, 260, 256), (349, 332, 333, 341), (137, 141, 486, 487), (141, 142, 488, 486), (142, 484, 485, 488), (69, 71, 80, 79), (67, 69, 79, 78), (56, 67, 78, 74), (187, 64, 77, 189), (64, 63, 76, 77), (63, 57, 75, 76), (223, 56, 74, 225), (169, 58, 81, 171), (55, 73, 82, 59), (47, 53, 107, 105), (124, 125, 106, 104), (41, 47, 105, 103), (123, 124, 104, 102), (21, 41, 103, 92), (119, 123, 102, 96), (192, 122, 101, 190), (295, 253, 262, 294), (33, 29, 99, 100), (122, 121, 98, 101), (118, 95, 91, 109), (174, 108, 90, 172), (228, 119, 96, 226), (121, 120, 97, 98), (29, 22, 93, 99), (220, 21, 92, 227), (288, 17, 94, 287), (16, 90, 94, 17), (157, 156, 120, 121), (232, 155, 119, 228), (178, 144, 108, 174), (154, 118, 109, 145), (158, 157, 121, 122), (196, 158, 122, 192), (155, 159, 123, 119), (159, 160, 124, 123), (160, 161, 125, 124), (105, 107, 116, 115), (103, 105, 115, 114), (92, 103, 114, 110), (294, 262, 264, 293), (100, 99, 112, 113), (99, 93, 111, 112), (227, 92, 110, 229), (287, 94, 117, 286), (90, 108, 117, 94), (44, 50, 143, 489), (38, 44, 489, 490), (9, 38, 490, 491), (180, 30, 273, 194), (30, 24, 272, 273), (3, 135, 126, 2), (164, 2, 126, 176), (218, 9, 491, 230), (24, 12, 276, 272), (79, 80, 134, 133), (78, 79, 133, 132), (74, 78, 132, 128), (189, 77, 131, 195), (77, 76, 130, 131), (76, 75, 129, 130), (225, 74, 128, 231), (171, 81, 135, 177), (73, 127, 136, 82), (45, 51, 161, 160), (39, 45, 160, 159), (10, 39, 159, 155), (181, 31, 158, 196), (31, 25, 157, 158), (5, 154, 145, 4), (165, 7, 144, 178), (219, 10, 155, 232), (25, 13, 156, 157), (266, 265, 277, 278), (267, 266, 278, 279), (268, 267, 279, 280), (342, 338, 339, 350), (264, 269, 281, 282), (269, 270, 283, 281), (302, 268, 280, 303), (286, 117, 153, 179), (108, 144, 153, 117), (337, 336, 348, 340), (51, 165, 178, 161), (80, 171, 177, 134), (50, 164, 176, 143), (263, 173, 175, 265), (161, 178, 174, 125), (255, 167, 173, 263), (125, 174, 172, 106), (71, 169, 171, 80), (346, 347, 334, 335), (52, 166, 169, 71), (257, 170, 168, 254), (7, 165, 163, 6), (254, 168, 167, 255), (106, 172, 166, 52), (134, 177, 162, 48), (152, 179, 163, 49), (48, 162, 164, 50), (109, 193, 197, 145), (5, 181, 196, 154), (73, 189, 195, 127), (0, 180, 194, 136), (91, 191, 193, 109), (154, 196, 192, 118), (19, 183, 191, 91), (118, 192, 190, 95), (55, 187, 189, 73), (136, 194, 188, 82), (18, 182, 187, 55), (82, 188, 186, 59), (59, 186, 183, 19), (95, 190, 182, 18), (127, 195, 184, 1), (145, 197, 185, 4), (1, 184, 180, 0), (31, 181, 185, 35), (270, 271, 284, 283), (13, 201, 214, 156), (75, 207, 213, 129), (12, 200, 212, 276), (93, 209, 211, 111), (156, 214, 210, 120), (22, 202, 209, 93), (120, 210, 208, 97), (57, 205, 207, 75), (138, 275, 261, 259), (23, 203, 205, 57), (84, 206, 204, 61), (97, 208, 203, 23), (61, 204, 202, 22), (235, 201, 199, 251), (14, 198, 200, 12), (147, 215, 199, 15), (129, 213, 198, 14), (10, 219, 217, 11), (299, 302, 303, 301), (235, 219, 232, 248), (241, 225, 231, 247), (234, 218, 230, 246), (311, 304, 302, 299), (248, 232, 228, 244), (310, 305, 304, 311), (244, 228, 226, 242), (239, 223, 225, 241), (345, 351, 343, 344), (237, 221, 223, 239), (298, 307, 308, 309), (242, 226, 221, 237), (309, 308, 305, 310), (250, 216, 218, 234), (249, 233, 217, 251), (247, 231, 216, 250), (213, 247, 250, 198), (215, 249, 251, 199), (198, 250, 234, 200), (204, 238, 236, 202), (208, 242, 237, 203), (206, 240, 238, 204), (203, 237, 239, 205), (275, 300, 298, 261), (205, 239, 241, 207), (210, 244, 242, 208), (202, 236, 243, 209), (214, 248, 244, 210), (209, 243, 245, 211), (200, 234, 246, 212), (207, 241, 247, 213), (201, 235, 248, 214), (271, 299, 301, 284), (219, 235, 251, 217), (253, 252, 65, 33), (606, 582, 53, 70), (252, 256, 86, 65), (607, 606, 70, 89), (608, 607, 89, 143), (260, 259, 84, 85), (259, 261, 206, 84), (256, 260, 85, 86), (262, 253, 33, 100), (582, 583, 107, 53), (264, 262, 100, 113), (583, 584, 116, 107), (584, 585, 115, 116), (585, 586, 114, 115), (586, 587, 110, 114), (269, 264, 113, 112), (270, 269, 112, 111), (271, 270, 111, 211), (654, 651, 647, 646), (610, 608, 143, 176), (653, 589, 649, 648), (589, 654, 646, 649), (612, 590, 152, 151), (613, 612, 151, 150), (614, 613, 150, 146), (615, 591, 148, 149), (591, 592, 147, 148), (592, 593, 215, 147), (590, 594, 179, 152), (594, 595, 286, 179), (595, 596, 287, 286), (596, 597, 288, 287), (616, 610, 176, 289), (617, 616, 289, 290), (597, 617, 290, 288), (588, 598, 194, 273), (618, 615, 149, 197), (619, 618, 197, 193), (620, 619, 193, 191), (621, 620, 191, 183), (598, 599, 188, 194), (599, 600, 186, 188), (600, 621, 183, 186), (261, 298, 240, 206), (299, 271, 211, 245), (652, 653, 648, 650), (593, 601, 249, 215), (587, 602, 229, 110), (623, 614, 146, 233), (602, 603, 227, 229), (603, 604, 220, 227), (624, 605, 230, 224), (625, 624, 224, 222), (604, 625, 222, 220), (605, 622, 246, 230), (601, 623, 233, 249), (309, 310, 236, 238), (298, 309, 238, 240), (310, 311, 243, 236), (311, 299, 245, 243), (313, 312, 140, 256), (315, 314, 170, 257), (316, 317, 265, 175), (319, 318, 264, 282), (317, 320, 277, 265), (321, 313, 256, 296), (318, 322, 293, 264), (324, 323, 307, 298), (325, 324, 298, 300), (326, 315, 257, 258), (327, 326, 258, 274), (320, 328, 285, 277), (328, 316, 175, 285), (314, 327, 274, 170), (312, 329, 291, 140), (330, 319, 282, 292), (322, 330, 292, 293), (329, 321, 296, 291), (323, 331, 306, 307), (331, 325, 300, 306), (333, 332, 312, 313), (335, 334, 314, 315), (336, 337, 317, 316), (339, 338, 318, 319), (337, 340, 320, 317), (341, 333, 313, 321), (338, 342, 322, 318), (344, 343, 323, 324), (345, 344, 324, 325), (346, 335, 315, 326), (347, 346, 326, 327), (340, 348, 328, 320), (348, 336, 316, 328), (334, 347, 327, 314), (332, 349, 329, 312), (350, 339, 319, 330), (342, 350, 330, 322), (349, 341, 321, 329), (343, 351, 331, 323), (351, 345, 325, 331), (513, 535, 390, 388), (517, 534, 387, 394), (516, 537, 395, 392), (537, 536, 393, 395), (536, 517, 394, 393), (515, 516, 392, 391), (514, 515, 391, 389), (535, 526, 369, 390), (499, 514, 389, 360), (505, 513, 388, 373), (642, 645, 638, 639), (512, 533, 384, 386), (511, 512, 386, 385), (510, 511, 385, 380), (533, 532, 383, 384), (532, 531, 382, 383), (531, 530, 381, 382), (530, 527, 370, 381), (500, 510, 380, 362), (509, 529, 379, 377), (529, 528, 378, 379), (528, 522, 363, 378), (508, 509, 377, 376), (507, 508, 376, 375), (506, 507, 375, 374), (502, 506, 374, 367), (504, 505, 373, 372), (503, 504, 372, 371), (527, 503, 371, 370), (526, 525, 368, 369), (525, 524, 366, 368), (524, 502, 367, 366), (501, 643, 640, 365), (645, 501, 365, 638), (522, 520, 355, 363), (643, 636, 637, 640), (498, 499, 360, 359), (497, 498, 359, 358), (496, 497, 358, 357), (495, 496, 357, 356), (494, 495, 356, 353), (520, 519, 354, 355), (519, 518, 352, 354), (518, 494, 353, 352), (577, 555, 437, 415), (581, 554, 436, 419), (580, 557, 439, 418), (557, 556, 438, 439), (556, 581, 419, 438), (579, 580, 418, 417), (578, 579, 417, 416), (555, 546, 428, 437), (563, 578, 416, 401), (569, 577, 415, 407), (632, 635, 628, 629), (576, 553, 435, 414), (575, 576, 414, 413), (574, 575, 413, 412), (553, 552, 434, 435), (552, 551, 433, 434), (551, 550, 432, 433), (550, 547, 429, 432), (564, 574, 412, 402), (573, 549, 431, 411), (549, 548, 430, 431), (548, 542, 424, 430), (572, 573, 411, 410), (571, 572, 410, 409), (570, 571, 409, 408), (566, 570, 408, 404), (568, 569, 407, 406), (567, 568, 406, 405), (547, 567, 405, 429), (546, 545, 427, 428), (545, 544, 426, 427), (544, 566, 404, 426), (565, 633, 630, 403), (635, 565, 403, 628), (542, 540, 422, 424), (633, 626, 627, 630), (562, 563, 401, 400), (561, 562, 400, 399), (560, 561, 399, 398), (559, 560, 398, 397), (558, 559, 397, 396), (540, 539, 421, 422), (539, 538, 420, 421), (538, 558, 396, 420), (656, 676, 460, 440), (657, 656, 440, 441), (658, 657, 441, 442), (676, 677, 461, 460), (677, 678, 462, 461), (678, 679, 463, 462), (679, 680, 464, 463), (680, 681, 465, 464), (659, 682, 466, 443), (660, 658, 442, 444), (661, 683, 467, 445), (683, 659, 443, 467), (662, 684, 468, 446), (663, 662, 446, 447), (664, 663, 447, 448), (665, 685, 469, 449), (685, 686, 470, 469), (686, 687, 471, 470), (684, 688, 472, 468), (688, 689, 473, 472), (689, 690, 474, 473), (690, 691, 475, 474), (666, 660, 444, 450), (667, 666, 450, 451), (691, 667, 451, 475), (682, 692, 476, 466), (668, 665, 449, 452), (669, 668, 452, 453), (670, 669, 453, 454), (671, 670, 454, 455), (692, 693, 477, 476), (693, 694, 478, 477), (694, 671, 455, 478), (672, 661, 445, 456), (687, 695, 479, 471), (681, 696, 480, 465), (673, 664, 448, 457), (696, 697, 481, 480), (697, 698, 482, 481), (674, 699, 483, 458), (675, 674, 458, 459), (698, 675, 459, 482), (699, 672, 456, 483), (695, 673, 457, 479), (485, 484, 143, 89), (487, 486, 87, 83), (486, 488, 88, 87), (488, 485, 89, 88), (484, 142, 489, 143), (142, 141, 490, 489), (141, 137, 491, 490), (492, 487, 83, 224), (137, 493, 230, 491), (493, 492, 224, 230), (440, 460, 494, 518), (441, 440, 518, 519), (442, 441, 519, 520), (460, 461, 495, 494), (461, 462, 496, 495), (462, 463, 497, 496), (463, 464, 498, 497), (464, 465, 499, 498), (443, 466, 500, 521), (444, 442, 520, 522), (445, 467, 644, 523), (467, 443, 521, 644), (446, 468, 502, 524), (447, 446, 524, 525), (448, 447, 525, 526), (449, 469, 503, 527), (469, 470, 504, 503), (470, 471, 505, 504), (468, 472, 506, 502), (472, 473, 507, 506), (473, 474, 508, 507), (474, 475, 509, 508), (450, 444, 522, 528), (451, 450, 528, 529), (475, 451, 529, 509), (466, 476, 510, 500), (452, 449, 527, 530), (453, 452, 530, 531), (454, 453, 531, 532), (455, 454, 532, 533), (476, 477, 511, 510), (477, 478, 512, 511), (478, 455, 533, 512), (456, 445, 523, 534), (471, 479, 513, 505), (465, 480, 514, 499), (457, 448, 526, 535), (480, 481, 515, 514), (481, 482, 516, 515), (458, 483, 517, 536), (459, 458, 536, 537), (482, 459, 537, 516), (483, 456, 534, 517), (479, 457, 535, 513), (352, 353, 558, 538), (354, 352, 538, 539), (355, 354, 539, 540), (353, 356, 559, 558), (356, 357, 560, 559), (357, 358, 561, 560), (358, 359, 562, 561), (359, 360, 563, 562), (361, 362, 564, 541), (363, 355, 540, 542), (364, 641, 634, 543), (641, 361, 541, 634), (366, 367, 566, 544), (368, 366, 544, 545), (369, 368, 545, 546), (370, 371, 567, 547), (371, 372, 568, 567), (372, 373, 569, 568), (367, 374, 570, 566), (374, 375, 571, 570), (375, 376, 572, 571), (376, 377, 573, 572), (378, 363, 542, 548), (379, 378, 548, 549), (377, 379, 549, 573), (362, 380, 574, 564), (381, 370, 547, 550), (382, 381, 550, 551), (383, 382, 551, 552), (384, 383, 552, 553), (380, 385, 575, 574), (385, 386, 576, 575), (386, 384, 553, 576), (387, 364, 543, 554), (373, 388, 577, 569), (360, 389, 578, 563), (390, 369, 546, 555), (389, 391, 579, 578), (391, 392, 580, 579), (393, 394, 581, 556), (395, 393, 556, 557), (392, 395, 557, 580), (394, 387, 554, 581), (388, 390, 555, 577), (415, 437, 623, 601), (419, 436, 622, 605), (418, 439, 625, 604), (439, 438, 624, 625), (438, 419, 605, 624), (417, 418, 604, 603), (416, 417, 603, 602), (437, 428, 614, 623), (401, 416, 602, 587), (407, 415, 601, 593), (436, 425, 611, 622), (414, 435, 621, 600), (413, 414, 600, 599), (412, 413, 599, 598), (435, 434, 620, 621), (434, 433, 619, 620), (433, 432, 618, 619), (432, 429, 615, 618), (402, 412, 598, 588), (411, 431, 617, 597), (431, 430, 616, 617), (430, 424, 610, 616), (410, 411, 597, 596), (409, 410, 596, 595), (408, 409, 595, 594), (404, 408, 594, 590), (406, 407, 593, 592), (405, 406, 592, 591), (429, 405, 591, 615), (428, 427, 613, 614), (427, 426, 612, 613), (426, 404, 590, 612), (631, 423, 609, 655), (425, 631, 655, 611), (424, 422, 608, 610), (423, 402, 588, 609), (400, 401, 587, 586), (399, 400, 586, 585), (398, 399, 585, 584), (397, 398, 584, 583), (396, 397, 583, 582), (422, 421, 607, 608), (421, 420, 606, 607), (420, 396, 582, 606), (627, 626, 564, 402), (629, 628, 425, 436), (403, 630, 423, 631), (628, 403, 631, 425), (630, 627, 402, 423), (632, 629, 436, 554), (626, 633, 541, 564), (565, 635, 543, 634), (633, 565, 634, 541), (635, 632, 554, 543), (637, 636, 500, 362), (639, 638, 364, 387), (365, 640, 361, 641), (638, 365, 641, 364), (640, 637, 362, 361), (642, 639, 387, 534), (636, 643, 521, 500), (501, 645, 523, 644), (643, 501, 644, 521), (645, 642, 534, 523), (646, 647, 273, 272), (648, 649, 276, 212), (649, 646, 272, 276), (650, 648, 212, 246), (647, 651, 588, 273), (652, 650, 246, 622), (653, 652, 622, 611), (654, 589, 655, 609), (589, 653, 611, 655), (651, 654, 609, 588), (301, 303, 673, 695), (306, 300, 672, 699), (305, 308, 675, 698), (308, 307, 674, 675), (307, 306, 699, 674), (304, 305, 698, 697), (302, 304, 697, 696), (303, 280, 664, 673), (703, 704, 706, 707), (284, 301, 695, 687), (300, 275, 661, 672), (297, 295, 671, 694), (296, 297, 694, 693), (291, 296, 693, 692), (295, 294, 670, 671), (294, 293, 669, 670), (293, 292, 668, 669), (292, 282, 665, 668), (140, 291, 692, 682), (167, 168, 667, 691), (168, 170, 666, 667), (170, 274, 660, 666), (173, 167, 691, 690), (175, 173, 690, 689), (285, 175, 689, 688), (277, 285, 688, 684), (283, 284, 687, 686), (281, 283, 686, 685), (282, 281, 685, 665), (280, 279, 663, 664), (279, 278, 662, 663), (278, 277, 684, 662), (138, 139, 659, 683), (275, 138, 683, 661), (274, 258, 658, 660), (139, 140, 682, 659), (702, 703, 707, 708), (701, 702, 708, 709), (700, 701, 709, 705), (263, 265, 678, 677), (255, 263, 677, 676), (258, 257, 657, 658), (257, 254, 656, 657), (254, 255, 676, 656), (701, 700, 265, 266), (702, 701, 266, 267), (703, 702, 267, 268), (704, 703, 268, 302), (700, 705, 678, 265), (706, 704, 302, 696), (707, 706, 696, 681), (708, 707, 681, 680), (709, 708, 680, 679), (705, 709, 679, 678), (710, 711, 713, 712), (712, 713, 715, 714), (714, 715, 717, 716), (716, 717, 719, 718), (718, 719, 721, 720), (720, 721, 723, 722), (722, 723, 725, 724), (724, 725, 727, 726), (726, 727, 729, 728), (728, 729, 731, 730), (730, 731, 733, 732), (732, 733, 735, 734), (734, 735, 737, 736), (736, 737, 739, 738), (738, 739, 741, 740), (740, 741, 743, 742), (742, 743, 745, 744), (744, 745, 747, 746), (746, 747, 749, 748), (748, 749, 751, 750), (750, 751, 753, 752), (752, 753, 755, 754), (754, 755, 757, 756), (756, 757, 759, 758), (758, 759, 761, 760), (760, 761, 763, 762), (762, 763, 765, 764), (764, 765, 767, 766), (766, 767, 769, 768), (768, 769, 771, 770), (713, 711, 773, 771, 769, 767, 765, 763, 761, 759, 757, 755, 753, 751, 749, 747, 745, 743, 741, 739, 737, 735, 733, 731, 729, 727, 725, 723, 721, 719, 717, 715), (772, 773, 711, 710), (770, 771, 773, 772), (710, 712, 714, 716, 718, 720, 722, 724, 726, 728, 730, 732, 734, 736, 738, 740, 742, 744, 746, 748, 750, 752, 754, 756, 758, 760, 762, 764, 766, 768, 770, 772), (774, 775, 777, 776), (776, 777, 779, 778), (778, 779, 781, 780), (780, 781, 783, 782), (782, 783, 785, 784), (784, 785, 787, 786), (786, 787, 789, 788), (788, 789, 791, 790), (790, 791, 793, 792), (792, 793, 795, 794), (794, 795, 797, 796), (796, 797, 799, 798), (798, 799, 801, 800), (800, 801, 803, 802), (802, 803, 805, 804), (804, 805, 807, 806), (806, 807, 809, 808), (808, 809, 811, 810), (810, 811, 813, 812), (812, 813, 815, 814), (814, 815, 817, 816), (816, 817, 819, 818), (818, 819, 821, 820), (820, 821, 823, 822), (822, 823, 825, 824), (824, 825, 827, 826), (826, 827, 829, 828), (828, 829, 831, 830), (830, 831, 833, 832), (832, 833, 835, 834), (777, 775, 837, 835, 833, 831, 829, 827, 825, 823, 821, 819, 817, 815, 813, 811, 809, 807, 805, 803, 801, 799, 797, 795, 793, 791, 789, 787, 785, 783, 781, 779), (836, 837, 775, 774), (834, 835, 837, 836), (774, 776, 778, 780, 782, 784, 786, 788, 790, 792, 794, 796, 798, 800, 802, 804, 806, 808, 810, 812, 814, 816, 818, 820, 822, 824, 826, 828, 830, 832, 834, 836), (838, 839, 841, 840), (840, 841, 843, 842), (842, 843, 845, 844), (844, 845, 847, 846), (846, 847, 849, 848), (848, 849, 851, 850), (850, 851, 853, 852), (852, 853, 855, 854), (854, 855, 857, 856), (856, 857, 859, 858), (858, 859, 861, 860), (860, 861, 863, 862), (862, 863, 865, 864), (864, 865, 867, 866), (866, 867, 869, 868), (868, 869, 871, 870), (870, 871, 873, 872), (872, 873, 875, 874), (874, 875, 877, 876), (876, 877, 879, 878), (878, 879, 881, 880), (880, 881, 883, 882), (882, 883, 885, 884), (884, 885, 887, 886), (886, 887, 889, 888), (888, 889, 891, 890), (890, 891, 893, 892), (892, 893, 895, 894), (894, 895, 897, 896), (896, 897, 899, 898), (841, 839, 901, 899, 897, 895, 893, 891, 889, 887, 885, 883, 881, 879, 877, 875, 873, 871, 869, 867, 865, 863, 861, 859, 857, 855, 853, 851, 849, 847, 845, 843), (900, 901, 839, 838), (898, 899, 901, 900), (838, 840, 842, 844, 846, 848, 850, 852, 854, 856, 858, 860, 862, 864, 866, 868, 870, 872, 874, 876, 878, 880, 882, 884, 886, 888, 890, 892, 894, 896, 898, 900)])
me_cube_031.polygons.foreach_set('material_index', [0, 0, 0, 0, 0, 0, 0, 0, 0, 0, 0, 0, 0, 0, 0, 1, 1, 0, 0, 0, 0, 0, 1, 0, 0, 0, 0, 0, 0, 0, 0, 0, 1, 0, 1, 0, 0, 0, 0, 0, 0, 1, 0, 0, 0, 0, 0, 1, 0, 0, 0, 0, 0, 1, 0, 1, 0, 1, 1, 0, 0, 1, 0, 0, 1, 1, 0, 0, 0, 0, 1, 1, 0, 0, 1, 1, 1, 1, 1, 0, 0, 0, 0, 0, 0, 0, 0, 0, 1, 0, 1, 0, 1, 0, 0, 1, 1, 0, 0, 0, 0, 0, 1, 1, 0, 0, 0, 0, 0, 0, 0, 0, 0, 0, 0, 1, 1, 1, 1, 1, 1, 1, 0, 0, 0, 0, 0, 1, 1, 0, 0, 0, 1, 0, 0, 0, 0, 0, 0, 0, 0, 0, 0, 0, 0, 0, 0, 0, 0, 0, 0, 1, 1, 1, 1, 1, 1, 1, 0, 0, 1, 0, 0, 0, 1, 0, 1, 0, 0, 1, 0, 1, 0, 1, 0, 0, 0, 0, 0, 0, 0, 0, 0, 0, 0, 0, 0, 0, 0, 0, 0, 0, 0, 0, 0, 0, 1, 0, 0, 1, 1, 0, 1, 0, 0, 1, 0, 1, 0, 1, 0, 0, 0, 0, 0, 1, 0, 0, 0, 1, 0, 1, 0, 0, 1, 0, 1, 0, 1, 0, 0, 0, 0, 0, 0, 1, 0, 1, 0, 1, 0, 0, 1, 0, 1, 0, 0, 0, 1, 0, 1, 1, 1, 1, 1, 1, 1, 1, 1, 1, 1, 1, 1, 1, 1, 1, 1, 1, 1, 1, 1, 1, 1, 1, 1, 1, 1, 1, 1, 1, 1, 1, 1, 1, 1, 1, 1, 1, 1, 1, 1, 1, 1, 1, 1, 1, 1, 1, 1, 1, 1, 1, 1, 1, 1, 1, 1, 1, 1, 1, 1, 1, 1, 1, 1, 1, 1, 1, 1, 1, 1, 1, 1, 1, 1, 1, 1, 1, 1, 1, 1, 1, 1, 1, 1, 1, 1, 1, 1, 1, 1, 1, 1, 1, 1, 1, 1, 1, 1, 1, 1, 1, 1, 1, 1, 1, 1, 1, 1, 1, 1, 1, 1, 1, 1, 1, 1, 1, 1, 1, 1, 1, 1, 1, 1, 1, 1, 1, 1, 1, 1, 1, 1, 1, 1, 1, 1, 1, 1, 1, 1, 1, 1, 1, 1, 1, 1, 1, 1, 1, 1, 1, 1, 1, 1, 1, 1, 1, 1, 1, 1, 1, 1, 1, 1, 1, 1, 1, 1, 1, 1, 1, 1, 1, 1, 1, 1, 1, 1, 1, 1, 1, 1, 1, 1, 1, 1, 1, 1, 1, 1, 1, 1, 1, 1, 1, 1, 1, 1, 1, 1, 1, 1, 1, 1, 1, 1, 1, 1, 1, 1, 1, 1, 1, 1, 1, 1, 1, 1, 1, 1, 1, 1, 1, 1, 1, 1, 1, 1, 1, 1, 1, 1, 1, 1, 1, 1, 1, 1, 1, 1, 1, 1, 1, 1, 1, 1, 1, 1, 1, 1, 1, 1, 1, 1, 1, 1, 1, 1, 1, 1, 1, 1, 1, 1, 1, 1, 1, 1, 1, 1, 1, 1, 1, 1, 1, 1, 1, 1, 1, 1, 1, 1, 1, 1, 1, 1, 1, 1, 1, 1, 1, 1, 1, 1, 1, 1, 1, 1, 1, 1, 1, 1, 1, 1, 1, 1, 1, 1, 1, 1, 1, 1, 1, 1, 1, 1, 1, 1, 1, 1, 1, 1, 1, 1, 1, 1, 1, 1, 1, 1, 1, 1, 1, 1, 1, 1, 1, 1, 1, 1, 1, 1, 1, 1, 1, 1, 1, 1, 1, 1, 1, 1, 1, 1, 1, 1, 1, 1, 1, 1, 1, 1, 1, 1, 1, 1, 1, 1, 1, 1, 1, 1, 1, 1, 1, 1, 1, 1, 1, 1, 1, 1, 1, 1, 1, 1, 1, 1, 1, 1, 1, 1, 1, 1, 1, 1, 1, 1, 1, 1, 1, 1, 1, 1, 1, 1, 1, 1, 1, 1, 1, 1, 1, 1, 1, 1, 1, 1, 1, 1, 1, 1, 1, 1, 1, 1, 1, 1, 1, 1, 1, 1, 1, 1, 1, 1, 1, 1, 1, 1, 1, 1, 1, 1, 1, 1, 1, 1, 1, 1, 1, 1, 1, 1, 1, 1, 1, 1, 1, 1, 1, 1, 1, 1, 1, 1, 1, 1, 1, 1, 1, 1, 1, 1, 1, 1, 1, 1, 1, 1, 1, 1, 1, 1, 1, 1, 1, 1, 1, 1, 1, 1, 1, 1, 1, 1, 1, 1, 1, 1, 1, 1, 1, 1, 1, 1, 1, 1, 1, 1, 1, 1, 1, 1, 1, 1, 1, 1, 1, 1, 1, 1, 1, 1, 1, 1, 1, 1, 1, 1, 1, 1, 1, 1, 1, 1, 1, 1, 1, 1, 1, 1, 1, 1, 1, 1, 1, 1, 1, 1, 1, 1, 1, 1, 1, 1, 1, 1, 1])
me_cube_031.materials.append(mat_material_005)
me_cube_031.materials.append(mat_table_grey)
me_cube_031.use_remesh_preserve_volume = False
me_cube_031.use_remesh_preserve_attributes = False
me_cube_031.use_mirror_vertex_groups = False
me_cube_031.update()

# ---- objects
ob_sun_artificial_right_001 = bpy.data.objects.new('Sun_Artificial_Right.001', me_mesh_010)
ob_sun_artificial_left = bpy.data.objects.new('Sun_Artificial.Left', me_mesh_009)
ob_lamp = bpy.data.objects.new('Lamp', light_sun)
ob_plane_001 = bpy.data.objects.new('Plane.001', me_plane_001)
ob_1_isometric_camera = bpy.data.objects.new('1_isometric Camera', cam_camera_000)
ob_sun_artificial_right = bpy.data.objects.new('Sun_Artificial_Right', me_mesh_008)
ob_table = bpy.data.objects.new('Table', me_cube_031)

# ---- transforms, parenting, visibility, modifiers, constraints
ob_sun_artificial_right_001.location = (-16.23, -178.1, 5.823)
ob_sun_artificial_right_001.scale = (1.005, 1.005, 1.005)
ob_sun_artificial_right_001.lineart.crease_threshold = 0.0
ob_sun_artificial_left.location = (2.134, 38.93, 5.823)
ob_sun_artificial_left.rotation_euler = (0.3491, -0.0, 3.142)
ob_sun_artificial_left.scale = (1.005, 1.005, 1.005)
ob_sun_artificial_left.lock_location = (True, True, True)
ob_sun_artificial_left.lock_rotation = (True, True, True)
ob_sun_artificial_left.lock_scale = (True, True, True)
ob_sun_artificial_left.hide_viewport = True
ob_sun_artificial_left.lineart.crease_threshold = 0.0
ob_lamp.location = (-0.4219, 0.5929, 11.87)
ob_lamp.rotation_euler = (0.03925, 0.2401, 2.016)
ob_lamp.lock_rotation = (True, True, True)
ob_lamp.lock_rotations_4d = False
ob_lamp.empty_display_type = 'ARROWS'
ob_lamp.color = (0.0, 0.0, 0.0, 0.0)
ob_lamp.hide_viewport = True
ob_lamp.lineart.crease_threshold = 0.0
ob_plane_001.location = (-0.3757, 0.7378, -0.003419)
ob_plane_001.scale = (3.357, 3.357, 3.357)
ob_plane_001.lineart.crease_threshold = 0.0
ob_1_isometric_camera.location = (-8.92, -9.275, 9.921)
ob_1_isometric_camera.rotation_euler = (0.9553, 0.0119, 5.498)
ob_1_isometric_camera.scale = (7.023, 7.023, 7.023)
ob_1_isometric_camera.hide_viewport = True
ob_1_isometric_camera.lineart.crease_threshold = 0.0
ob_sun_artificial_right.location = (2.134, -15.96, 5.823)
ob_sun_artificial_right.rotation_euler = (0.3491, -0.0, 0.0)
ob_sun_artificial_right.scale = (1.005, 1.005, 1.005)
ob_sun_artificial_right.hide_viewport = True
ob_sun_artificial_right.lineart.crease_threshold = 0.0
ob_table.location = (-0.8308, -0.4624, 1.156)
ob_table.scale = (1.298, 1.298, 1.298)
ob_table.lineart.crease_threshold = 0.0

# ---- collection membership
col_collection_1.objects.link(ob_sun_artificial_right_001)
col_collection_1.objects.link(ob_sun_artificial_left)
col_collection_1.objects.link(ob_lamp)
col_collection_1.objects.link(ob_plane_001)
col_collection_1.objects.link(ob_1_isometric_camera)
col_collection_1.objects.link(ob_sun_artificial_right)
col_collection_1.objects.link(ob_table)

# ---- scene / render settings (as saved in the file)
scene.camera = ob_1_isometric_camera
scene.frame_start = 1; scene.frame_end = 250; scene.frame_set(0)
scene.render.engine = 'CYCLES'
scene.render.image_settings.color_depth = '16'
scene.render.image_settings.compression = 0
scene.render.resolution_percentage = 50
scene.render.dither_intensity = 0.0
scene.render.film_transparent = True
scene.render.use_freestyle = True
scene.render.line_thickness = 0.6
scene.cycles.use_denoising = False
scene.cycles.samples = 576
scene.cycles.sampling_pattern = 'TABULATED_SOBOL'
scene.cycles.light_sampling_threshold = 0.0
scene.cycles.use_adaptive_sampling = False
scene.cycles.use_light_tree = False
scene.cycles.blur_glossy = 0.0
scene.cycles.pixel_filter_type = 'GAUSSIAN'
scene.cycles.sample_clamp_indirect = 0.0
scene.view_settings.view_transform = 'Standard'
bpy.context.view_layer.update()

